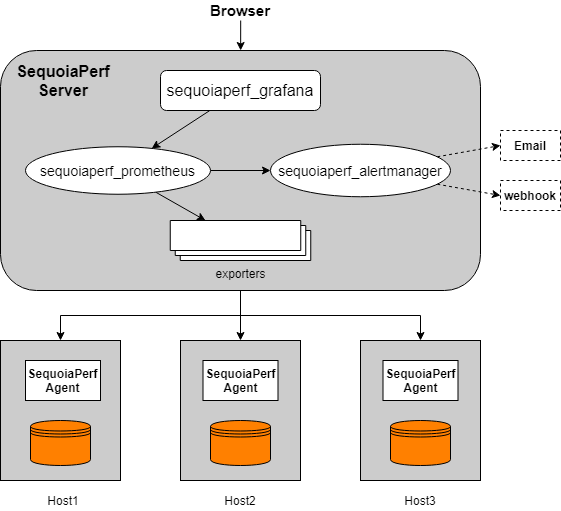

The diagram above was exported from draw.io. Its source (the exported page's mxGraphModel, read from the mxfile embedded in the PNG):
<mxGraphModel dx="1102" dy="642" grid="1" gridSize="10" guides="1" tooltips="1" connect="1" arrows="1" fold="1" page="1" pageScale="1" pageWidth="827" pageHeight="1169" math="0" shadow="0">
  <root>
    <mxCell id="0" />
    <mxCell id="1" parent="0" />
    <mxCell id="Y2T6PsBG2fXAaKiwHp2h-1" value="" style="rounded=0;whiteSpace=wrap;html=1;fillColor=#CCCCCC;" vertex="1" parent="1">
      <mxGeometry x="160" y="440" width="120" height="140" as="geometry" />
    </mxCell>
    <mxCell id="Y2T6PsBG2fXAaKiwHp2h-3" value="SequoiaPerf&lt;br&gt;Agent" style="rounded=0;whiteSpace=wrap;html=1;fontStyle=1;fillColor=#FFFFFF;" vertex="1" parent="1">
      <mxGeometry x="185" y="460" width="75" height="40" as="geometry" />
    </mxCell>
    <mxCell id="Y2T6PsBG2fXAaKiwHp2h-4" value="" style="rounded=0;whiteSpace=wrap;html=1;fillColor=#CCCCCC;" vertex="1" parent="1">
      <mxGeometry x="340" y="440" width="120" height="140" as="geometry" />
    </mxCell>
    <mxCell id="Y2T6PsBG2fXAaKiwHp2h-6" value="SequoiaPerf&lt;br&gt;Agent" style="rounded=0;whiteSpace=wrap;html=1;fontStyle=1" vertex="1" parent="1">
      <mxGeometry x="362.5" y="460" width="75" height="40" as="geometry" />
    </mxCell>
    <mxCell id="Y2T6PsBG2fXAaKiwHp2h-7" value="" style="rounded=0;whiteSpace=wrap;html=1;fillColor=#CCCCCC;" vertex="1" parent="1">
      <mxGeometry x="520" y="440" width="120" height="140" as="geometry" />
    </mxCell>
    <mxCell id="Y2T6PsBG2fXAaKiwHp2h-9" value="SequoiaPerf&lt;br&gt;Agent" style="rounded=0;whiteSpace=wrap;html=1;fontStyle=1" vertex="1" parent="1">
      <mxGeometry x="542.5" y="460" width="75" height="40" as="geometry" />
    </mxCell>
    <mxCell id="Y2T6PsBG2fXAaKiwHp2h-22" value="" style="edgeStyle=orthogonalEdgeStyle;rounded=0;orthogonalLoop=1;jettySize=auto;html=1;" edge="1" parent="1" source="Y2T6PsBG2fXAaKiwHp2h-10">
      <mxGeometry relative="1" as="geometry">
        <mxPoint x="400" y="440" as="targetPoint" />
      </mxGeometry>
    </mxCell>
    <mxCell id="Y2T6PsBG2fXAaKiwHp2h-23" style="edgeStyle=orthogonalEdgeStyle;rounded=0;orthogonalLoop=1;jettySize=auto;html=1;entryX=0.5;entryY=0;entryDx=0;entryDy=0;" edge="1" parent="1" source="Y2T6PsBG2fXAaKiwHp2h-10" target="Y2T6PsBG2fXAaKiwHp2h-7">
      <mxGeometry relative="1" as="geometry" />
    </mxCell>
    <mxCell id="Y2T6PsBG2fXAaKiwHp2h-24" style="edgeStyle=orthogonalEdgeStyle;rounded=0;orthogonalLoop=1;jettySize=auto;html=1;entryX=0.5;entryY=0;entryDx=0;entryDy=0;" edge="1" parent="1" source="Y2T6PsBG2fXAaKiwHp2h-10" target="Y2T6PsBG2fXAaKiwHp2h-1">
      <mxGeometry relative="1" as="geometry" />
    </mxCell>
    <mxCell id="Y2T6PsBG2fXAaKiwHp2h-10" value="" style="rounded=1;whiteSpace=wrap;html=1;fillColor=#CCCCCC;" vertex="1" parent="1">
      <mxGeometry x="160" y="150" width="480" height="240" as="geometry" />
    </mxCell>
    <mxCell id="Y2T6PsBG2fXAaKiwHp2h-11" value="exporters" style="verticalLabelPosition=bottom;verticalAlign=top;html=1;shape=mxgraph.basic.layered_rect;dx=10;outlineConnect=0;fillColor=#FFFFFF;" vertex="1" parent="1">
      <mxGeometry x="329.75" y="320" width="140.5" height="40" as="geometry" />
    </mxCell>
    <mxCell id="Y2T6PsBG2fXAaKiwHp2h-25" value="SequoiaPerf Server" style="text;html=1;strokeColor=none;fillColor=none;align=center;verticalAlign=middle;whiteSpace=wrap;rounded=0;fontStyle=1;fontSize=16;" vertex="1" parent="1">
      <mxGeometry x="202.5" y="170" width="40" height="20" as="geometry" />
    </mxCell>
    <mxCell id="Y2T6PsBG2fXAaKiwHp2h-26" value="Host1" style="text;html=1;strokeColor=none;fillColor=none;align=center;verticalAlign=middle;whiteSpace=wrap;rounded=0;" vertex="1" parent="1">
      <mxGeometry x="202.5" y="590" width="40" height="20" as="geometry" />
    </mxCell>
    <mxCell id="Y2T6PsBG2fXAaKiwHp2h-28" value="Host2" style="text;html=1;strokeColor=none;fillColor=none;align=center;verticalAlign=middle;whiteSpace=wrap;rounded=0;" vertex="1" parent="1">
      <mxGeometry x="380" y="590" width="40" height="20" as="geometry" />
    </mxCell>
    <mxCell id="Y2T6PsBG2fXAaKiwHp2h-29" value="Host3" style="text;html=1;strokeColor=none;fillColor=none;align=center;verticalAlign=middle;whiteSpace=wrap;rounded=0;" vertex="1" parent="1">
      <mxGeometry x="560" y="590" width="40" height="20" as="geometry" />
    </mxCell>
    <mxCell id="Y2T6PsBG2fXAaKiwHp2h-41" style="edgeStyle=orthogonalEdgeStyle;rounded=0;orthogonalLoop=1;jettySize=auto;html=1;fontSize=14;" edge="1" parent="1" source="Y2T6PsBG2fXAaKiwHp2h-30" target="Y2T6PsBG2fXAaKiwHp2h-31">
      <mxGeometry relative="1" as="geometry" />
    </mxCell>
    <mxCell id="Y2T6PsBG2fXAaKiwHp2h-42" style="edgeStyle=none;rounded=0;orthogonalLoop=1;jettySize=auto;html=1;fontSize=14;" edge="1" parent="1" source="Y2T6PsBG2fXAaKiwHp2h-30" target="Y2T6PsBG2fXAaKiwHp2h-11">
      <mxGeometry relative="1" as="geometry" />
    </mxCell>
    <mxCell id="Y2T6PsBG2fXAaKiwHp2h-30" value="sequoiaperf_prometheus" style="ellipse;whiteSpace=wrap;html=1;fillColor=#FFFFFF;fontSize=14;" vertex="1" parent="1">
      <mxGeometry x="185" y="246.25" width="185" height="47.5" as="geometry" />
    </mxCell>
    <mxCell id="Y2T6PsBG2fXAaKiwHp2h-48" style="edgeStyle=none;rounded=0;orthogonalLoop=1;jettySize=auto;html=1;entryX=0;entryY=0.5;entryDx=0;entryDy=0;fontSize=14;dashed=1;" edge="1" parent="1" source="Y2T6PsBG2fXAaKiwHp2h-31" target="Y2T6PsBG2fXAaKiwHp2h-46">
      <mxGeometry relative="1" as="geometry" />
    </mxCell>
    <mxCell id="Y2T6PsBG2fXAaKiwHp2h-49" style="edgeStyle=none;rounded=0;orthogonalLoop=1;jettySize=auto;html=1;entryX=0;entryY=0.5;entryDx=0;entryDy=0;fontSize=14;dashed=1;" edge="1" parent="1" source="Y2T6PsBG2fXAaKiwHp2h-31" target="Y2T6PsBG2fXAaKiwHp2h-47">
      <mxGeometry relative="1" as="geometry" />
    </mxCell>
    <mxCell id="Y2T6PsBG2fXAaKiwHp2h-31" value="sequoiaperf_alertmanager" style="ellipse;whiteSpace=wrap;html=1;fillColor=#FFFFFF;fontSize=14;" vertex="1" parent="1">
      <mxGeometry x="430" y="243.75" width="180" height="52.5" as="geometry" />
    </mxCell>
    <mxCell id="Y2T6PsBG2fXAaKiwHp2h-38" style="rounded=0;orthogonalLoop=1;jettySize=auto;html=1;fontSize=14;" edge="1" parent="1" source="Y2T6PsBG2fXAaKiwHp2h-32" target="Y2T6PsBG2fXAaKiwHp2h-30">
      <mxGeometry relative="1" as="geometry" />
    </mxCell>
    <mxCell id="Y2T6PsBG2fXAaKiwHp2h-32" value="sequoiaperf_grafana" style="rounded=1;whiteSpace=wrap;html=1;fillColor=#FFFFFF;fontSize=16;" vertex="1" parent="1">
      <mxGeometry x="320" y="170" width="160" height="40" as="geometry" />
    </mxCell>
    <mxCell id="Y2T6PsBG2fXAaKiwHp2h-2" value="" style="shape=datastore;whiteSpace=wrap;html=1;fillColor=#FF8000;" vertex="1" parent="1">
      <mxGeometry x="190" y="520" width="60" height="45" as="geometry" />
    </mxCell>
    <mxCell id="Y2T6PsBG2fXAaKiwHp2h-5" value="" style="shape=datastore;whiteSpace=wrap;html=1;fillColor=#FF8000;" vertex="1" parent="1">
      <mxGeometry x="370" y="520" width="60" height="45" as="geometry" />
    </mxCell>
    <mxCell id="Y2T6PsBG2fXAaKiwHp2h-8" value="" style="shape=datastore;whiteSpace=wrap;html=1;fillColor=#FF8000;" vertex="1" parent="1">
      <mxGeometry x="550" y="520" width="60" height="45" as="geometry" />
    </mxCell>
    <mxCell id="Y2T6PsBG2fXAaKiwHp2h-46" value="Email" style="rounded=0;whiteSpace=wrap;html=1;dashed=1;fillColor=#FFFFFF;fontSize=12;fontStyle=1" vertex="1" parent="1">
      <mxGeometry x="660" y="230" width="60" height="30" as="geometry" />
    </mxCell>
    <mxCell id="Y2T6PsBG2fXAaKiwHp2h-47" value="webhook" style="rounded=0;whiteSpace=wrap;html=1;dashed=1;fillColor=#FFFFFF;fontSize=12;fontStyle=1" vertex="1" parent="1">
      <mxGeometry x="660" y="280" width="60" height="30" as="geometry" />
    </mxCell>
    <mxCell id="Y2T6PsBG2fXAaKiwHp2h-51" style="edgeStyle=none;rounded=0;orthogonalLoop=1;jettySize=auto;html=1;fontSize=12;" edge="1" parent="1" target="Y2T6PsBG2fXAaKiwHp2h-10">
      <mxGeometry relative="1" as="geometry">
        <mxPoint x="400.1905405405405" y="120" as="sourcePoint" />
      </mxGeometry>
    </mxCell>
    <mxCell id="Y2T6PsBG2fXAaKiwHp2h-55" value="Browser" style="text;html=1;strokeColor=none;fillColor=none;align=center;verticalAlign=middle;whiteSpace=wrap;rounded=0;dashed=1;fontSize=15;fontStyle=1" vertex="1" parent="1">
      <mxGeometry x="380" y="100" width="40" height="20" as="geometry" />
    </mxCell>
  </root>
</mxGraphModel>